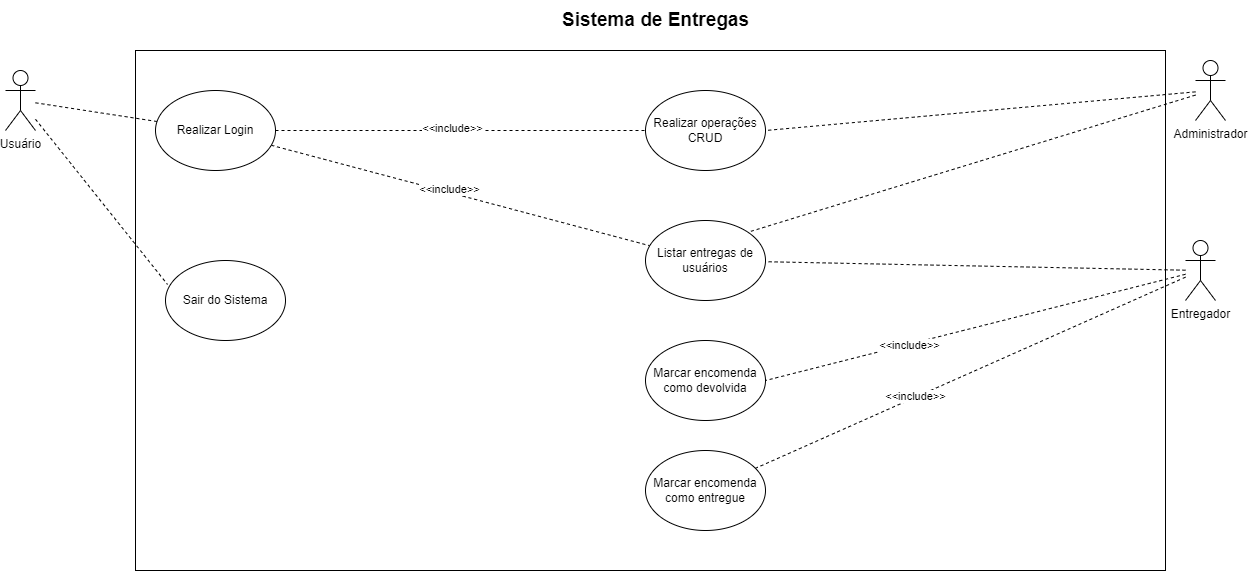

The diagram above was exported from draw.io. Its source (the exported page's mxGraphModel, read from the mxfile embedded in the PNG):
<mxGraphModel dx="1941" dy="600" grid="1" gridSize="10" guides="1" tooltips="1" connect="1" arrows="1" fold="1" page="1" pageScale="1" pageWidth="827" pageHeight="1169" math="0" shadow="0">
  <root>
    <mxCell id="0" />
    <mxCell id="1" parent="0" />
    <mxCell id="rFWYIaZlg5TXp6NGGRhO-4" value="" style="rounded=0;whiteSpace=wrap;html=1;" vertex="1" parent="1">
      <mxGeometry x="-620" y="70" width="1030" height="520" as="geometry" />
    </mxCell>
    <mxCell id="rFWYIaZlg5TXp6NGGRhO-32" style="rounded=0;orthogonalLoop=1;jettySize=auto;html=1;dashed=1;endArrow=none;endFill=0;" edge="1" parent="1" source="rFWYIaZlg5TXp6NGGRhO-6" target="rFWYIaZlg5TXp6NGGRhO-21">
      <mxGeometry relative="1" as="geometry" />
    </mxCell>
    <mxCell id="rFWYIaZlg5TXp6NGGRhO-6" value="Usuário&lt;div&gt;&lt;br&gt;&lt;/div&gt;" style="shape=umlActor;verticalLabelPosition=bottom;verticalAlign=top;html=1;outlineConnect=0;" vertex="1" parent="1">
      <mxGeometry x="-750" y="90" width="30" height="60" as="geometry" />
    </mxCell>
    <mxCell id="rFWYIaZlg5TXp6NGGRhO-27" style="rounded=0;orthogonalLoop=1;jettySize=auto;html=1;entryX=1;entryY=0.5;entryDx=0;entryDy=0;dashed=1;endArrow=none;endFill=0;" edge="1" parent="1" source="rFWYIaZlg5TXp6NGGRhO-20" target="rFWYIaZlg5TXp6NGGRhO-26">
      <mxGeometry relative="1" as="geometry" />
    </mxCell>
    <mxCell id="rFWYIaZlg5TXp6NGGRhO-48" style="rounded=0;orthogonalLoop=1;jettySize=auto;html=1;entryX=1;entryY=0;entryDx=0;entryDy=0;endArrow=none;endFill=0;dashed=1;" edge="1" parent="1" source="rFWYIaZlg5TXp6NGGRhO-20" target="rFWYIaZlg5TXp6NGGRhO-36">
      <mxGeometry relative="1" as="geometry" />
    </mxCell>
    <mxCell id="rFWYIaZlg5TXp6NGGRhO-20" value="Administrador" style="shape=umlActor;verticalLabelPosition=bottom;verticalAlign=top;html=1;outlineConnect=0;" vertex="1" parent="1">
      <mxGeometry x="440" y="80" width="30" height="60" as="geometry" />
    </mxCell>
    <mxCell id="rFWYIaZlg5TXp6NGGRhO-33" style="edgeStyle=orthogonalEdgeStyle;rounded=0;orthogonalLoop=1;jettySize=auto;html=1;endArrow=none;endFill=0;dashed=1;" edge="1" parent="1" source="rFWYIaZlg5TXp6NGGRhO-21" target="rFWYIaZlg5TXp6NGGRhO-26">
      <mxGeometry relative="1" as="geometry" />
    </mxCell>
    <mxCell id="rFWYIaZlg5TXp6NGGRhO-34" value="&amp;lt;&amp;lt;include&amp;gt;&amp;gt;" style="edgeLabel;html=1;align=center;verticalAlign=middle;resizable=0;points=[];" vertex="1" connectable="0" parent="rFWYIaZlg5TXp6NGGRhO-33">
      <mxGeometry x="-0.0486" y="3" relative="1" as="geometry">
        <mxPoint as="offset" />
      </mxGeometry>
    </mxCell>
    <mxCell id="rFWYIaZlg5TXp6NGGRhO-42" style="rounded=0;orthogonalLoop=1;jettySize=auto;html=1;dashed=1;endArrow=none;endFill=0;" edge="1" parent="1" source="rFWYIaZlg5TXp6NGGRhO-21" target="rFWYIaZlg5TXp6NGGRhO-36">
      <mxGeometry relative="1" as="geometry" />
    </mxCell>
    <mxCell id="rFWYIaZlg5TXp6NGGRhO-45" value="&amp;lt;&amp;lt;include&amp;gt;&amp;gt;" style="edgeLabel;html=1;align=center;verticalAlign=middle;resizable=0;points=[];" vertex="1" connectable="0" parent="rFWYIaZlg5TXp6NGGRhO-42">
      <mxGeometry x="-0.0626" y="4" relative="1" as="geometry">
        <mxPoint x="-1" as="offset" />
      </mxGeometry>
    </mxCell>
    <mxCell id="rFWYIaZlg5TXp6NGGRhO-21" value="Realizar Login" style="ellipse;whiteSpace=wrap;html=1;" vertex="1" parent="1">
      <mxGeometry x="-600" y="110" width="120" height="80" as="geometry" />
    </mxCell>
    <mxCell id="rFWYIaZlg5TXp6NGGRhO-22" value="Sistema de Entregas" style="text;html=1;align=center;verticalAlign=middle;resizable=0;points=[];autosize=1;strokeColor=none;fillColor=none;fontSize=19;fontStyle=1" vertex="1" parent="1">
      <mxGeometry x="-200" y="20" width="200" height="40" as="geometry" />
    </mxCell>
    <mxCell id="rFWYIaZlg5TXp6NGGRhO-38" style="rounded=0;orthogonalLoop=1;jettySize=auto;html=1;dashed=1;endArrow=none;endFill=0;" edge="1" parent="1" source="rFWYIaZlg5TXp6NGGRhO-25" target="rFWYIaZlg5TXp6NGGRhO-36">
      <mxGeometry relative="1" as="geometry">
        <mxPoint x="30" y="390" as="targetPoint" />
      </mxGeometry>
    </mxCell>
    <mxCell id="rFWYIaZlg5TXp6NGGRhO-51" style="rounded=0;orthogonalLoop=1;jettySize=auto;html=1;entryX=1;entryY=0.5;entryDx=0;entryDy=0;dashed=1;endArrow=none;endFill=0;" edge="1" parent="1" source="rFWYIaZlg5TXp6NGGRhO-25" target="rFWYIaZlg5TXp6NGGRhO-49">
      <mxGeometry relative="1" as="geometry" />
    </mxCell>
    <mxCell id="rFWYIaZlg5TXp6NGGRhO-55" value="&amp;lt;&amp;lt;include&amp;gt;&amp;gt;" style="edgeLabel;html=1;align=center;verticalAlign=middle;resizable=0;points=[];" vertex="1" connectable="0" parent="rFWYIaZlg5TXp6NGGRhO-51">
      <mxGeometry x="0.3159" y="1" relative="1" as="geometry">
        <mxPoint as="offset" />
      </mxGeometry>
    </mxCell>
    <mxCell id="rFWYIaZlg5TXp6NGGRhO-53" style="rounded=0;orthogonalLoop=1;jettySize=auto;html=1;dashed=1;endArrow=none;endFill=0;" edge="1" parent="1" source="rFWYIaZlg5TXp6NGGRhO-25" target="rFWYIaZlg5TXp6NGGRhO-52">
      <mxGeometry relative="1" as="geometry" />
    </mxCell>
    <mxCell id="rFWYIaZlg5TXp6NGGRhO-56" value="&amp;lt;&amp;lt;include&amp;gt;&amp;gt;" style="edgeLabel;html=1;align=center;verticalAlign=middle;resizable=0;points=[];" vertex="1" connectable="0" parent="rFWYIaZlg5TXp6NGGRhO-53">
      <mxGeometry x="0.2583" y="-1" relative="1" as="geometry">
        <mxPoint as="offset" />
      </mxGeometry>
    </mxCell>
    <mxCell id="rFWYIaZlg5TXp6NGGRhO-25" value="Entregador&lt;div&gt;&lt;br&gt;&lt;/div&gt;" style="shape=umlActor;verticalLabelPosition=bottom;verticalAlign=top;html=1;outlineConnect=0;" vertex="1" parent="1">
      <mxGeometry x="430" y="260" width="30" height="60" as="geometry" />
    </mxCell>
    <mxCell id="rFWYIaZlg5TXp6NGGRhO-26" value="Realizar operações CRUD" style="ellipse;whiteSpace=wrap;html=1;" vertex="1" parent="1">
      <mxGeometry x="-110" y="110" width="120" height="80" as="geometry" />
    </mxCell>
    <mxCell id="rFWYIaZlg5TXp6NGGRhO-36" value="Listar entregas de usuários" style="ellipse;whiteSpace=wrap;html=1;" vertex="1" parent="1">
      <mxGeometry x="-110" y="240" width="120" height="80" as="geometry" />
    </mxCell>
    <mxCell id="rFWYIaZlg5TXp6NGGRhO-40" value="Sair do Sistema" style="ellipse;whiteSpace=wrap;html=1;" vertex="1" parent="1">
      <mxGeometry x="-590" y="280" width="120" height="80" as="geometry" />
    </mxCell>
    <mxCell id="rFWYIaZlg5TXp6NGGRhO-41" style="rounded=0;orthogonalLoop=1;jettySize=auto;html=1;entryX=0.017;entryY=0.3;entryDx=0;entryDy=0;entryPerimeter=0;dashed=1;endArrow=none;endFill=0;" edge="1" parent="1" source="rFWYIaZlg5TXp6NGGRhO-6" target="rFWYIaZlg5TXp6NGGRhO-40">
      <mxGeometry relative="1" as="geometry" />
    </mxCell>
    <mxCell id="rFWYIaZlg5TXp6NGGRhO-49" value="Marcar encomenda como devolvida" style="ellipse;whiteSpace=wrap;html=1;" vertex="1" parent="1">
      <mxGeometry x="-110" y="360" width="120" height="80" as="geometry" />
    </mxCell>
    <mxCell id="rFWYIaZlg5TXp6NGGRhO-52" value="Marcar encomenda como entregue" style="ellipse;whiteSpace=wrap;html=1;" vertex="1" parent="1">
      <mxGeometry x="-110" y="470" width="120" height="80" as="geometry" />
    </mxCell>
  </root>
</mxGraphModel>